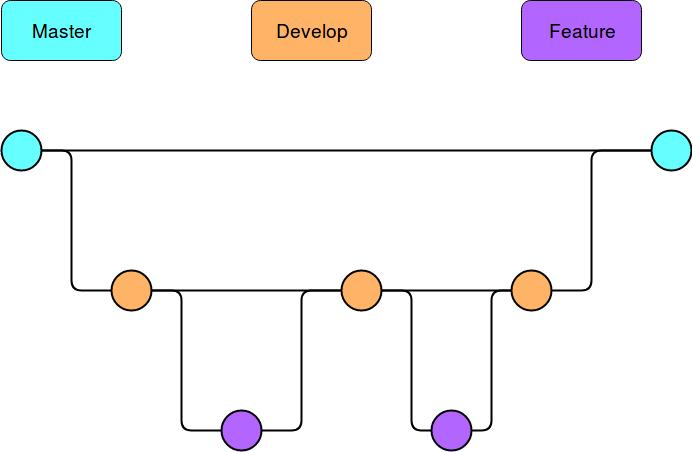

The diagram above was exported from draw.io. Its source (the exported page's mxGraphModel, read from the mxfile embedded in the PNG):
<mxGraphModel dx="1020" dy="645" grid="1" gridSize="10" guides="1" tooltips="1" connect="1" arrows="1" fold="1" page="1" pageScale="1" pageWidth="850" pageHeight="1100" math="0" shadow="0">
  <root>
    <mxCell id="0" />
    <mxCell id="1" parent="0" />
    <mxCell id="ufnGfs-dLZiSZATiruaT-2" value="&lt;font style=&quot;font-size: 19px&quot;&gt;Master&lt;/font&gt;" style="rounded=1;whiteSpace=wrap;html=1;strokeWidth=1;fillColor=#66FFFF;" vertex="1" parent="1">
      <mxGeometry x="150" y="120" width="120" height="60" as="geometry" />
    </mxCell>
    <mxCell id="ufnGfs-dLZiSZATiruaT-3" value="" style="ellipse;whiteSpace=wrap;html=1;aspect=fixed;strokeWidth=2;fillColor=#66FFFF;" vertex="1" parent="1">
      <mxGeometry x="150" y="250" width="40" height="40" as="geometry" />
    </mxCell>
    <mxCell id="ufnGfs-dLZiSZATiruaT-4" value="" style="endArrow=none;html=1;exitX=1;exitY=0.5;exitDx=0;exitDy=0;strokeWidth=2;entryX=0;entryY=0.5;entryDx=0;entryDy=0;" edge="1" parent="1" source="ufnGfs-dLZiSZATiruaT-3" target="ufnGfs-dLZiSZATiruaT-6">
      <mxGeometry width="50" height="50" relative="1" as="geometry">
        <mxPoint x="320" y="290" as="sourcePoint" />
        <mxPoint x="390" y="270" as="targetPoint" />
      </mxGeometry>
    </mxCell>
    <mxCell id="ufnGfs-dLZiSZATiruaT-6" value="" style="ellipse;whiteSpace=wrap;html=1;aspect=fixed;strokeWidth=2;fillColor=#66FFFF;" vertex="1" parent="1">
      <mxGeometry x="800" y="250" width="40" height="40" as="geometry" />
    </mxCell>
    <mxCell id="ufnGfs-dLZiSZATiruaT-7" value="" style="endArrow=none;html=1;strokeWidth=2;rounded=1;endFill=0;" edge="1" parent="1">
      <mxGeometry width="50" height="50" relative="1" as="geometry">
        <mxPoint x="190" y="270" as="sourcePoint" />
        <mxPoint x="260" y="410" as="targetPoint" />
        <Array as="points">
          <mxPoint x="220" y="270" />
          <mxPoint x="220" y="410" />
        </Array>
      </mxGeometry>
    </mxCell>
    <mxCell id="ufnGfs-dLZiSZATiruaT-10" value="" style="ellipse;whiteSpace=wrap;html=1;aspect=fixed;strokeWidth=2;fillColor=#FFB366;" vertex="1" parent="1">
      <mxGeometry x="260" y="390" width="40" height="40" as="geometry" />
    </mxCell>
    <mxCell id="ufnGfs-dLZiSZATiruaT-12" value="" style="ellipse;whiteSpace=wrap;html=1;aspect=fixed;strokeWidth=2;fillColor=#FFB366;" vertex="1" parent="1">
      <mxGeometry x="490" y="390" width="40" height="40" as="geometry" />
    </mxCell>
    <mxCell id="ufnGfs-dLZiSZATiruaT-13" value="" style="ellipse;whiteSpace=wrap;html=1;aspect=fixed;strokeWidth=2;fillColor=#FFB366;" vertex="1" parent="1">
      <mxGeometry x="660" y="390" width="40" height="40" as="geometry" />
    </mxCell>
    <mxCell id="ufnGfs-dLZiSZATiruaT-14" value="" style="endArrow=none;html=1;strokeWidth=2;entryX=0;entryY=0.5;entryDx=0;entryDy=0;exitX=1;exitY=0.5;exitDx=0;exitDy=0;" edge="1" parent="1" source="ufnGfs-dLZiSZATiruaT-10" target="ufnGfs-dLZiSZATiruaT-12">
      <mxGeometry width="50" height="50" relative="1" as="geometry">
        <mxPoint x="320" y="440" as="sourcePoint" />
        <mxPoint x="370" y="390" as="targetPoint" />
      </mxGeometry>
    </mxCell>
    <mxCell id="ufnGfs-dLZiSZATiruaT-15" value="" style="endArrow=none;html=1;strokeWidth=2;entryX=0;entryY=0.5;entryDx=0;entryDy=0;exitX=1;exitY=0.5;exitDx=0;exitDy=0;" edge="1" parent="1" source="ufnGfs-dLZiSZATiruaT-12" target="ufnGfs-dLZiSZATiruaT-13">
      <mxGeometry width="50" height="50" relative="1" as="geometry">
        <mxPoint x="430" y="420" as="sourcePoint" />
        <mxPoint x="660" y="420" as="targetPoint" />
      </mxGeometry>
    </mxCell>
    <mxCell id="ufnGfs-dLZiSZATiruaT-17" value="" style="endArrow=none;html=1;strokeWidth=2;rounded=1;endFill=0;entryX=1;entryY=0.5;entryDx=0;entryDy=0;" edge="1" parent="1" target="ufnGfs-dLZiSZATiruaT-13">
      <mxGeometry width="50" height="50" relative="1" as="geometry">
        <mxPoint x="800" y="270" as="sourcePoint" />
        <mxPoint x="780" y="410" as="targetPoint" />
        <Array as="points">
          <mxPoint x="740" y="270" />
          <mxPoint x="740" y="410" />
        </Array>
      </mxGeometry>
    </mxCell>
    <mxCell id="ufnGfs-dLZiSZATiruaT-21" value="" style="endArrow=none;html=1;strokeWidth=2;rounded=1;endFill=0;" edge="1" parent="1">
      <mxGeometry width="50" height="50" relative="1" as="geometry">
        <mxPoint x="300" y="410" as="sourcePoint" />
        <mxPoint x="370" y="550" as="targetPoint" />
        <Array as="points">
          <mxPoint x="330" y="410" />
          <mxPoint x="330" y="550" />
        </Array>
      </mxGeometry>
    </mxCell>
    <mxCell id="ufnGfs-dLZiSZATiruaT-22" value="" style="ellipse;whiteSpace=wrap;html=1;aspect=fixed;strokeWidth=2;fillColor=#B266FF;" vertex="1" parent="1">
      <mxGeometry x="370" y="530" width="40" height="40" as="geometry" />
    </mxCell>
    <mxCell id="ufnGfs-dLZiSZATiruaT-23" value="" style="endArrow=none;html=1;strokeWidth=2;rounded=1;endFill=0;exitX=0;exitY=0.5;exitDx=0;exitDy=0;entryX=1;entryY=0.5;entryDx=0;entryDy=0;" edge="1" parent="1" source="ufnGfs-dLZiSZATiruaT-12" target="ufnGfs-dLZiSZATiruaT-22">
      <mxGeometry width="50" height="50" relative="1" as="geometry">
        <mxPoint x="420" y="410" as="sourcePoint" />
        <mxPoint x="490" y="550" as="targetPoint" />
        <Array as="points">
          <mxPoint x="450" y="410" />
          <mxPoint x="450" y="550" />
        </Array>
      </mxGeometry>
    </mxCell>
    <mxCell id="ufnGfs-dLZiSZATiruaT-24" value="" style="endArrow=none;html=1;strokeWidth=2;rounded=1;endFill=0;" edge="1" parent="1">
      <mxGeometry width="50" height="50" relative="1" as="geometry">
        <mxPoint x="530" y="410" as="sourcePoint" />
        <mxPoint x="580" y="550" as="targetPoint" />
        <Array as="points">
          <mxPoint x="560" y="410" />
          <mxPoint x="560" y="550" />
        </Array>
      </mxGeometry>
    </mxCell>
    <mxCell id="ufnGfs-dLZiSZATiruaT-25" value="" style="ellipse;whiteSpace=wrap;html=1;aspect=fixed;strokeWidth=2;fillColor=#B266FF;" vertex="1" parent="1">
      <mxGeometry x="580" y="530" width="40" height="40" as="geometry" />
    </mxCell>
    <mxCell id="ufnGfs-dLZiSZATiruaT-26" value="" style="endArrow=none;html=1;strokeWidth=2;rounded=1;endFill=0;entryX=1;entryY=0.5;entryDx=0;entryDy=0;" edge="1" parent="1" target="ufnGfs-dLZiSZATiruaT-25">
      <mxGeometry width="50" height="50" relative="1" as="geometry">
        <mxPoint x="660" y="410" as="sourcePoint" />
        <mxPoint x="700" y="550" as="targetPoint" />
        <Array as="points">
          <mxPoint x="640" y="410" />
          <mxPoint x="640" y="550" />
        </Array>
      </mxGeometry>
    </mxCell>
    <mxCell id="ufnGfs-dLZiSZATiruaT-27" value="&lt;font style=&quot;font-size: 19px&quot;&gt;Develop&lt;/font&gt;" style="rounded=1;whiteSpace=wrap;html=1;strokeWidth=1;fillColor=#FFB366;" vertex="1" parent="1">
      <mxGeometry x="400" y="120" width="120" height="60" as="geometry" />
    </mxCell>
    <mxCell id="ufnGfs-dLZiSZATiruaT-28" value="&lt;font style=&quot;font-size: 19px&quot;&gt;Feature&lt;/font&gt;" style="rounded=1;whiteSpace=wrap;html=1;strokeWidth=1;fillColor=#B266FF;" vertex="1" parent="1">
      <mxGeometry x="670" y="120" width="120" height="60" as="geometry" />
    </mxCell>
  </root>
</mxGraphModel>